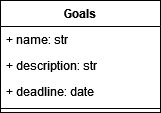

The diagram above was exported from draw.io. Its source (the exported page's mxGraphModel, read from the mxfile embedded in the PNG):
<mxGraphModel dx="584" dy="746" grid="1" gridSize="10" guides="1" tooltips="1" connect="1" arrows="1" fold="1" page="1" pageScale="1" pageWidth="850" pageHeight="1100" math="0" shadow="0">
  <root>
    <mxCell id="0" />
    <mxCell id="1" parent="0" />
    <mxCell id="hCOAASD8jd2fCZ99Q_4J-1" value="Goals" style="swimlane;fontStyle=1;align=center;verticalAlign=top;childLayout=stackLayout;horizontal=1;startSize=26;horizontalStack=0;resizeParent=1;resizeLast=0;collapsible=1;marginBottom=0;rounded=0;shadow=0;strokeWidth=1;" parent="1" vertex="1">
      <mxGeometry x="1190" y="500" width="160" height="112" as="geometry">
        <mxRectangle x="130" y="380" width="160" height="26" as="alternateBounds" />
      </mxGeometry>
    </mxCell>
    <mxCell id="hCOAASD8jd2fCZ99Q_4J-3" value="+ name: str" style="text;strokeColor=none;fillColor=none;align=left;verticalAlign=top;spacingLeft=4;spacingRight=4;overflow=hidden;rotatable=0;points=[[0,0.5],[1,0.5]];portConstraint=eastwest;whiteSpace=wrap;html=1;" parent="hCOAASD8jd2fCZ99Q_4J-1" vertex="1">
      <mxGeometry y="26" width="160" height="26" as="geometry" />
    </mxCell>
    <mxCell id="hCOAASD8jd2fCZ99Q_4J-4" value="+ description: str" style="text;strokeColor=none;fillColor=none;align=left;verticalAlign=top;spacingLeft=4;spacingRight=4;overflow=hidden;rotatable=0;points=[[0,0.5],[1,0.5]];portConstraint=eastwest;whiteSpace=wrap;html=1;" parent="hCOAASD8jd2fCZ99Q_4J-1" vertex="1">
      <mxGeometry y="52" width="160" height="26" as="geometry" />
    </mxCell>
    <mxCell id="rfPrs4CS7ENQbXLsbwp9-9" value="+ deadline: date" style="text;strokeColor=none;fillColor=none;align=left;verticalAlign=top;spacingLeft=4;spacingRight=4;overflow=hidden;rotatable=0;points=[[0,0.5],[1,0.5]];portConstraint=eastwest;whiteSpace=wrap;html=1;" vertex="1" parent="hCOAASD8jd2fCZ99Q_4J-1">
      <mxGeometry y="78" width="160" height="26" as="geometry" />
    </mxCell>
    <mxCell id="hCOAASD8jd2fCZ99Q_4J-2" value="" style="line;html=1;strokeWidth=1;align=left;verticalAlign=middle;spacingTop=-1;spacingLeft=3;spacingRight=3;rotatable=0;labelPosition=right;points=[];portConstraint=eastwest;" parent="hCOAASD8jd2fCZ99Q_4J-1" vertex="1">
      <mxGeometry y="104" width="160" height="8" as="geometry" />
    </mxCell>
  </root>
</mxGraphModel>